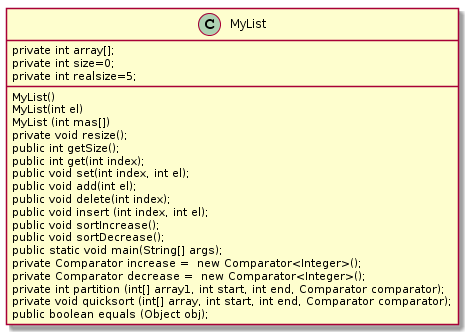

The diagram above was rendered by PlantUML. Its source (embedded in the PNG):
@startuml
class MyList {
    private int array[];
    private int size=0;
    private int realsize=5;
    MyList()
    MyList(int el)
    MyList (int mas[])
    private void resize();
    public int getSize();
    public int get(int index);
    public void set(int index, int el);
    public void add(int el);
    public void delete(int index);
    public void insert (int index, int el);
    public void sortIncrease();
    public void sortDecrease();
    public static void main(String[] args);
    private Comparator increase =  new Comparator<Integer>();
    private Comparator decrease =  new Comparator<Integer>();
    private int partition (int[] array1, int start, int end, Comparator comparator);
    private void quicksort (int[] array, int start, int end, Comparator comparator);
    public boolean equals (Object obj);
}
@enduml